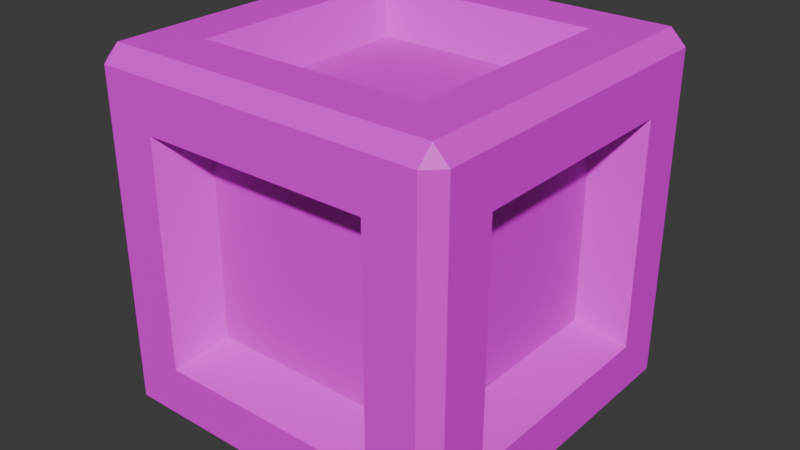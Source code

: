 # Source: WoodBox.blend  (saved by Blender 4.2.66; exported with 4.5.12 LTS)
import bpy
from mathutils import Matrix  # noqa: F401  (used for matrix-valued properties, if any)

bpy.ops.wm.read_factory_settings(use_empty=True)
scene = bpy.context.scene
scene.name = 'Scene'

# ---- collections
col_collection = bpy.data.collections.new('Collection'); scene.collection.children.link(col_collection)

# ---- images (referenced by path relative to the original .blend; pixels are not part of the script)
import os
ASSET_DIR = os.environ.get("B2B_ASSET_DIR", "")  # directory of the original .blend (textures are referenced by path, not embedded)
HERE = os.path.dirname(os.path.abspath(__file__))  # packed textures are extracted next to this script under _unpacked/

def load_image(name, relpath, width, height, colorspace="sRGB"):
    """Load a texture the original file referenced (path relative to the .blend, or extracted next to this script)."""
    p = next((c for c in (os.path.join(HERE, relpath), os.path.join(ASSET_DIR, relpath)) if relpath and os.path.exists(c)), "")
    if p:
        img = bpy.data.images.load(p, check_existing=True)
        img.name = name
    else:  # same state as the original file: an image datablock whose file is absent (Cycles renders it pink)
        img = bpy.data.images.new(name, width, height)
        img.source = "FILE"
        img.filepath = "//" + (relpath or name)
    img.colorspace_settings.name = colorspace
    return img
img_boatcolorpalette_png = load_image('BoatColorPalette.png', 'BoatColorPalette.png', 1024, 1024, 'sRGB')

# ---- materials (node trees are filled in below, after node groups)
mat_material = bpy.data.materials.new('Material')
mat_material.alpha_threshold = 0.0
mat_material.use_transparent_shadow = False
mat_material.roughness = 0.5
mat_material.line_color = (0.0, 0.0, 0.0, 1.0)

# ---- material node trees
mat_material.use_nodes = True; mat_material.node_tree.nodes.clear()
_N = mat_material.node_tree.nodes; _L = mat_material.node_tree.links
n0 = _N.new('ShaderNodeOutputMaterial'); n0.name = 'Material Output'; n0.location = (300, 300)
n1 = _N.new('ShaderNodeBsdfPrincipled'); n1.name = 'Principled BSDF'; n1.location = (10, 300)
n1.inputs[3].default_value = 1.45
n2 = _N.new('ShaderNodeTexImage'); n2.name = 'Image Texture'; n2.location = (-280, 280)
n2.image = img_boatcolorpalette_png
_L.new(n1.outputs[0], n0.inputs[0])
_L.new(n2.outputs[0], n1.inputs[0])
n0.is_active_output = True

# ---- world
world_world = bpy.data.worlds.new('World'); scene.world = world_world
world_world.use_nodes = True; world_world.node_tree.nodes.clear()
_N = world_world.node_tree.nodes; _L = world_world.node_tree.links
n0 = _N.new('ShaderNodeOutputWorld'); n0.name = 'World Output'; n0.location = (300, 300)
n1 = _N.new('ShaderNodeBackground'); n1.name = 'Background'; n1.location = (10, 300)
n1.inputs[0].default_value = (0.05088, 0.05088, 0.05088, 1.0)
_L.new(n1.outputs[0], n0.inputs[0])
n0.is_active_output = True
world_world.color = (0.05088, 0.05088, 0.05088)
world_world.sun_shadow_jitter_overblur = 0.0

# ---- meshes
me_cube = bpy.data.meshes.new('Cube')
me_cube.from_pydata([(-1.0, -0.6357, 0.3643), (-1.0, -0.6357, 1.636), (-1.0, 0.6357, 1.636), (-1.0, 0.6357, 0.3643), (-0.6357, 1.0, 0.3643), (-0.6357, 1.0, 1.636), (0.6357, 1.0, 1.636), (0.6357, 1.0, 0.3643), (1.0, 0.6357, 0.3643), (1.0, 0.6357, 1.636), (1.0, -0.6357, 1.636), (1.0, -0.6357, 0.3643), (0.6357, -1.0, 0.3643), (0.6357, -1.0, 1.636), (-0.6357, -1.0, 1.636), (-0.6357, -1.0, 0.3643), (-0.6357, 0.6357, 0.0), (0.6357, 0.6357, 0.0), (0.6357, -0.6357, 0.0), (-0.6357, -0.6357, 0.0), (0.6357, 0.6357, 2.0), (-0.6357, 0.6357, 2.0), (-0.6357, -0.6357, 2.0), (0.6357, -0.6357, 2.0), (-0.9144, -0.9144, 0.0), (-0.9144, -1.0, 0.0856), (-1.0, -0.9144, 0.0856), (-0.9144, -1.0, 1.914), (-0.9144, -0.9144, 2.0), (-1.0, -0.9144, 1.914), (-1.0, 0.9144, 0.0856), (-0.9144, 1.0, 0.0856), (-0.9144, 0.9144, 0.0), (-0.9144, 0.9144, 2.0), (-0.9144, 1.0, 1.914), (-1.0, 0.9144, 1.914), (1.0, -0.9144, 0.0856), (0.9144, -1.0, 0.0856), (0.9144, -0.9144, 0.0), (0.9144, -0.9144, 2.0), (0.9144, -1.0, 1.914), (1.0, -0.9144, 1.914), (0.9144, 1.0, 0.0856), (1.0, 0.9144, 0.0856), (0.9144, 0.9144, 0.0), (0.9144, 0.9144, 2.0), (1.0, 0.9144, 1.914), (0.9144, 1.0, 1.914), (-0.7686, -0.4886, 0.5114), (-0.7686, -0.4886, 1.489), (-0.7686, 0.4886, 0.5114), (-0.7686, 0.4886, 1.489), (-0.4886, 0.7686, 1.489), (-0.4886, 0.7686, 0.5114), (0.4886, 0.7686, 0.5114), (0.4886, 0.7686, 1.489), (0.7686, 0.4886, 1.489), (0.7686, 0.4886, 0.5114), (0.7686, -0.4886, 0.5114), (0.7686, -0.4886, 1.489), (0.4886, -0.7686, 1.489), (0.4886, -0.7686, 0.5114), (-0.4886, -0.7686, 0.5114), (-0.4886, -0.7686, 1.489), (0.4886, 0.4886, 0.2314), (-0.4886, 0.4886, 0.2314), (-0.4886, -0.4886, 0.2314), (0.4886, -0.4886, 0.2314), (-0.4886, 0.4886, 1.769), (0.4886, 0.4886, 1.769), (0.4886, -0.4886, 1.769), (-0.4886, -0.4886, 1.769)], [], [(7, 4, 53, 54), (12, 13, 60, 61), (18, 19, 66, 67), (4, 5, 52, 53), (10, 11, 58, 59), (17, 18, 67, 64), (25, 37, 12, 15), (28, 39, 23, 22), (42, 31, 4, 7), (27, 25, 15, 14), (32, 44, 17, 16), (44, 38, 18, 17), (45, 33, 21, 20), (47, 42, 7, 6), (43, 46, 9, 8), (39, 45, 20, 23), (37, 40, 13, 12), (41, 36, 11, 10), (31, 34, 5, 4), (38, 24, 19, 18), (30, 26, 0, 3), (35, 30, 3, 2), (36, 43, 8, 11), (33, 28, 22, 21), (26, 29, 1, 0), (34, 47, 6, 5), (29, 35, 2, 1), (40, 27, 14, 13), (46, 41, 10, 9), (24, 25, 26), (27, 28, 29), (30, 31, 32), (33, 34, 35), (36, 37, 38), (39, 40, 41), (42, 43, 44), (45, 46, 47), (32, 24, 26, 30), (25, 27, 29, 26), (28, 33, 35, 29), (34, 31, 30, 35), (44, 32, 31, 42), (33, 45, 47, 34), (46, 43, 42, 47), (38, 44, 43, 36), (45, 39, 41, 46), (40, 37, 36, 41), (24, 38, 37, 25), (39, 28, 27, 40), (24, 32, 16, 19), (48, 49, 51, 50), (53, 52, 55, 54), (57, 56, 59, 58), (61, 60, 63, 62), (65, 64, 67, 66), (69, 68, 71, 70), (20, 21, 68, 69), (15, 12, 61, 62), (5, 6, 55, 52), (23, 20, 69, 70), (13, 14, 63, 60), (6, 7, 54, 55), (21, 22, 71, 68), (0, 1, 49, 48), (14, 15, 62, 63), (8, 9, 56, 57), (22, 23, 70, 71), (3, 0, 48, 50), (16, 17, 64, 65), (11, 8, 57, 58), (1, 2, 51, 49), (19, 16, 65, 66), (9, 10, 59, 56), (2, 3, 50, 51)])
_uv = me_cube.uv_layers.new(name='UVMap')
_uv.uv.foreach_set('vector', [0.5442, 0.6361, 0.5442, 0.62, 0.5442, 0.62, 0.5442, 0.6361, 0.5442, 0.6705, 0.5602, 0.6705, 0.5602, 0.6705, 0.5442, 0.6705, 0.535, 0.6613, 0.5189, 0.6613, 0.5189, 0.6613, 0.535, 0.6613, 0.5442, 0.62, 0.5602, 0.62, 0.5602, 0.62, 0.5442, 0.62, 0.5602, 0.6613, 0.5442, 0.6613, 0.5442, 0.6613, 0.5602, 0.6613, 0.535, 0.6453, 0.535, 0.6613, 0.535, 0.6613, 0.535, 0.6453, 0.7918, 0.687, 0.7918, 0.6639, 0.7953, 0.6674, 0.7953, 0.6834, 0.8401, 0.6617, 0.817, 0.6617, 0.8205, 0.6582, 0.8366, 0.6582, 0.7918, 0.6365, 0.7918, 0.6134, 0.7953, 0.6169, 0.7953, 0.633, 0.8149, 0.687, 0.7918, 0.687, 0.7953, 0.6834, 0.8113, 0.6834, 0.7665, 0.6386, 0.7896, 0.6386, 0.7861, 0.6422, 0.7701, 0.6422, 0.7896, 0.6386, 0.7896, 0.6617, 0.7861, 0.6582, 0.7861, 0.6422, 0.817, 0.6386, 0.8401, 0.6386, 0.8366, 0.6422, 0.8205, 0.6422, 0.8149, 0.6365, 0.7918, 0.6365, 0.7953, 0.633, 0.8113, 0.633, 0.7918, 0.6386, 0.8149, 0.6386, 0.8113, 0.6422, 0.7953, 0.6422, 0.817, 0.6617, 0.817, 0.6386, 0.8205, 0.6422, 0.8205, 0.6582, 0.7918, 0.6639, 0.8149, 0.6639, 0.8113, 0.6674, 0.7953, 0.6674, 0.8149, 0.6617, 0.7918, 0.6617, 0.7953, 0.6582, 0.8113, 0.6582, 0.7918, 0.6134, 0.8149, 0.6134, 0.8113, 0.6169, 0.7953, 0.6169, 0.7896, 0.6617, 0.7665, 0.6617, 0.7701, 0.6582, 0.7861, 0.6582, 0.7918, 0.6112, 0.7918, 0.5882, 0.7953, 0.5917, 0.7953, 0.6077, 0.8149, 0.6112, 0.7918, 0.6112, 0.7953, 0.6077, 0.8113, 0.6077, 0.7918, 0.6617, 0.7918, 0.6386, 0.7953, 0.6422, 0.7953, 0.6582, 0.8401, 0.6386, 0.8401, 0.6617, 0.8366, 0.6582, 0.8366, 0.6422, 0.7918, 0.5882, 0.8149, 0.5882, 0.8113, 0.5917, 0.7953, 0.5917, 0.8149, 0.6134, 0.8149, 0.6365, 0.8113, 0.633, 0.8113, 0.6169, 0.8149, 0.5882, 0.8149, 0.6112, 0.8113, 0.6077, 0.8113, 0.5917, 0.8149, 0.6639, 0.8149, 0.687, 0.8113, 0.6834, 0.8113, 0.6674, 0.8149, 0.6386, 0.8149, 0.6617, 0.8113, 0.6582, 0.8113, 0.6422, 0.7665, 0.6617, 0.766, 0.6623, 0.7655, 0.6617, 0.8149, 0.5871, 0.8154, 0.5876, 0.8149, 0.5882, 0.7655, 0.6386, 0.766, 0.6381, 0.7665, 0.6386, 0.8154, 0.6118, 0.8149, 0.6123, 0.8149, 0.6112, 0.7902, 0.6623, 0.7896, 0.6628, 0.7896, 0.6617, 0.8154, 0.6633, 0.8149, 0.6639, 0.8149, 0.6628, 0.7896, 0.6376, 0.7902, 0.6381, 0.7896, 0.6386, 0.8154, 0.637, 0.8149, 0.6376, 0.8149, 0.6365, 0.7665, 0.6386, 0.7665, 0.6617, 0.7655, 0.6617, 0.7655, 0.6386, 0.7918, 0.5871, 0.8149, 0.5871, 0.8149, 0.5882, 0.7918, 0.5882, 0.8159, 0.5882, 0.8159, 0.6112, 0.8149, 0.6112, 0.8149, 0.5882, 0.8149, 0.6134, 0.7918, 0.6134, 0.7918, 0.6112, 0.8149, 0.6112, 0.7896, 0.6386, 0.7665, 0.6386, 0.7665, 0.6376, 0.7896, 0.6376, 0.8159, 0.6134, 0.8159, 0.6365, 0.8149, 0.6365, 0.8149, 0.6134, 0.8149, 0.6386, 0.7918, 0.6386, 0.7918, 0.6365, 0.8149, 0.6365, 0.7896, 0.6617, 0.7896, 0.6386, 0.7918, 0.6386, 0.7918, 0.6617, 0.817, 0.6386, 0.817, 0.6617, 0.8149, 0.6617, 0.8149, 0.6386, 0.8149, 0.6639, 0.7918, 0.6639, 0.7918, 0.6617, 0.8149, 0.6617, 0.7665, 0.6617, 0.7896, 0.6617, 0.7896, 0.6628, 0.7665, 0.6628, 0.8159, 0.6639, 0.8159, 0.687, 0.8149, 0.687, 0.8149, 0.6639, 0.7665, 0.6617, 0.7665, 0.6386, 0.7701, 0.6422, 0.7701, 0.6582, 0.4236, 0.6234, 0.4397, 0.6234, 0.4397, 0.6395, 0.4236, 0.6395, 0.4236, 0.6487, 0.4397, 0.6487, 0.4397, 0.6647, 0.4236, 0.6647, 0.4236, 0.6739, 0.4397, 0.6739, 0.4397, 0.69, 0.4236, 0.69, 0.4236, 0.6992, 0.4397, 0.6992, 0.4397, 0.7152, 0.4236, 0.7152, 0.3984, 0.6739, 0.4144, 0.6739, 0.4144, 0.69, 0.3984, 0.69, 0.4489, 0.6739, 0.4649, 0.6739, 0.4649, 0.69, 0.4489, 0.69, 0.5694, 0.6453, 0.5855, 0.6453, 0.5855, 0.6453, 0.5694, 0.6453, 0.5442, 0.6865, 0.5442, 0.6705, 0.5442, 0.6705, 0.5442, 0.6865, 0.5602, 0.62, 0.5602, 0.6361, 0.5602, 0.6361, 0.5602, 0.62, 0.5694, 0.6613, 0.5694, 0.6453, 0.5694, 0.6453, 0.5694, 0.6613, 0.5602, 0.6705, 0.5602, 0.6865, 0.5602, 0.6865, 0.5602, 0.6705, 0.5602, 0.6361, 0.5442, 0.6361, 0.5442, 0.6361, 0.5602, 0.6361, 0.5855, 0.6453, 0.5855, 0.6613, 0.5855, 0.6613, 0.5855, 0.6453, 0.5442, 0.5948, 0.5602, 0.5948, 0.5602, 0.5948, 0.5442, 0.5948, 0.5602, 0.6865, 0.5442, 0.6865, 0.5442, 0.6865, 0.5602, 0.6865, 0.5442, 0.6453, 0.5602, 0.6453, 0.5602, 0.6453, 0.5442, 0.6453, 0.5855, 0.6613, 0.5694, 0.6613, 0.5694, 0.6613, 0.5855, 0.6613, 0.5442, 0.6108, 0.5442, 0.5948, 0.5442, 0.5948, 0.5442, 0.6108, 0.5189, 0.6453, 0.535, 0.6453, 0.535, 0.6453, 0.5189, 0.6453, 0.5442, 0.6613, 0.5442, 0.6453, 0.5442, 0.6453, 0.5442, 0.6613, 0.5602, 0.5948, 0.5602, 0.6108, 0.5602, 0.6108, 0.5602, 0.5948, 0.5189, 0.6613, 0.5189, 0.6453, 0.5189, 0.6453, 0.5189, 0.6613, 0.5602, 0.6453, 0.5602, 0.6613, 0.5602, 0.6613, 0.5602, 0.6453, 0.5602, 0.6108, 0.5442, 0.6108, 0.5442, 0.6108, 0.5602, 0.6108])
me_cube.materials.append(mat_material)
me_cube.update()

# ---- objects
ob_cube = bpy.data.objects.new('Cube', me_cube)

# ---- transforms, parenting, visibility, modifiers, constraints
ob_cube.location = (0.0, 0.0, 0.0)
ob_cube.scale = (0.4569, 0.4569, 0.4569)

# ---- collection membership
col_collection.objects.link(ob_cube)

# ---- scene / render settings (as saved in the file)
scene.frame_start = 1; scene.frame_end = 250; scene.frame_set(1)
scene.render.engine = 'BLENDER_EEVEE_NEXT'
bpy.context.view_layer.update()

# ---- added for rendering (the .blend has no active camera and no usable light): camera, sun
cam_auto = bpy.data.cameras.new('AutoCamera')
cam_auto.lens = 50.0
cam_auto.sensor_width = 36.0
cam_auto.clip_end = 1000.0
ob_auto_camera = bpy.data.objects.new('AutoCamera', cam_auto)
scene.collection.objects.link(ob_auto_camera)
ob_auto_camera.location = (1.46439, -1.75726, 1.6284)
ob_auto_camera.rotation_euler = (1.09748, -7.21219e-08, 0.694738)
scene.camera = ob_auto_camera
light_auto_sun = bpy.data.lights.new('AutoSun', 'SUN')
light_auto_sun.energy = 3.0
light_auto_sun.angle = 0.0523599
ob_auto_sun = bpy.data.objects.new('AutoSun', light_auto_sun)
scene.collection.objects.link(ob_auto_sun)
ob_auto_sun.rotation_euler = (0.872665, 0.174533, 0.523599)
bpy.context.view_layer.update()
